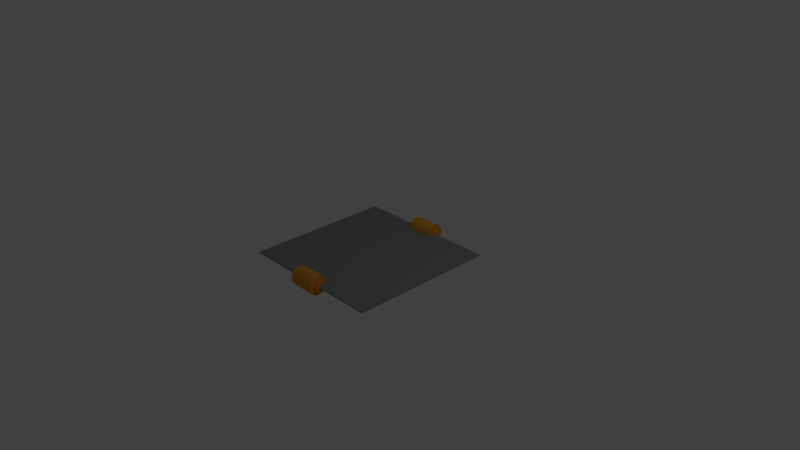 # Source: elecTrap.blend  (saved by Blender 2.79.0; exported with 4.5.12 LTS)
import bpy
from mathutils import Matrix  # noqa: F401  (used for matrix-valued properties, if any)

bpy.ops.wm.read_factory_settings(use_empty=True)
scene = bpy.context.scene
scene.name = 'Scene'

# ---- collections
col_collection_1 = bpy.data.collections.new('Collection 1'); scene.collection.children.link(col_collection_1)

# ---- materials (node trees are filled in below, after node groups)
mat_material_001 = bpy.data.materials.new('Material.001')
mat_material_001.alpha_threshold = 0.0
mat_material_001.use_transparent_shadow = False
mat_material_001.diffuse_color = (0.8, 0.3451, 0.04293, 1.0)
mat_material_001.roughness = 0.5
mat_material_002 = bpy.data.materials.new('Material.002')
mat_material_002.alpha_threshold = 0.0
mat_material_002.use_transparent_shadow = False
mat_material_002.diffuse_color = (0.2529, 0.2529, 0.2529, 1.0)
mat_material_002.specular_color = (0.04955, 0.04955, 0.04955)
mat_material_002.roughness = 0.5
mat_material_002.line_color = (0.0, 0.0, 0.0, 1.0)
mat_material_003 = bpy.data.materials.new('Material.003')
mat_material_003.alpha_threshold = 0.0
mat_material_003.use_transparent_shadow = False
mat_material_003.diffuse_color = (0.8, 0.3451, 0.04293, 1.0)
mat_material_003.roughness = 0.5

# ---- material node trees

# ---- world
world_world = bpy.data.worlds.new('World'); scene.world = world_world
world_world.color = (0.05088, 0.05088, 0.05088)
world_world.use_sun_shadow = False
world_world.sun_shadow_jitter_overblur = 0.0
world_world.cycles.sampling_method = 'MANUAL'

# ---- cameras
cam_camera = bpy.data.cameras.new('Camera')
cam_camera.clip_end = 100.0
cam_camera.lens = 35.0
cam_camera.sensor_width = 32.0
cam_camera.sensor_height = 18.0
cam_camera.ortho_scale = 7.314
cam_camera.dof.focus_distance = 0.0
cam_camera.dof.aperture_fstop = 128.0

# ---- lights
light_lamp = bpy.data.lights.new('Lamp', 'POINT')
light_lamp.transmission_factor = 0.0
light_lamp.cutoff_distance = 30.0
light_lamp.energy = 100.0
light_lamp.shadow_buffer_clip_start = 1.001
light_lamp.shadow_soft_size = 0.1
light_lamp.shadow_maximum_resolution = 0.006
light_lamp.use_absolute_resolution = True

# ---- meshes
me_cylinder_002 = bpy.data.meshes.new('Cylinder.002')
me_cylinder_002.from_pydata([(0.0, 1.0, -1.0), (0.0, 1.0, 1.0), (0.1951, 0.9808, -1.0), (0.1951, 0.9808, 1.0), (0.3827, 0.9239, -1.0), (0.3827, 0.9239, 1.0), (0.5556, 0.8315, -1.0), (0.5556, 0.8315, 1.0), (0.7071, 0.7071, -1.0), (0.7071, 0.7071, 1.0), (0.8315, 0.5556, -1.0), (0.8315, 0.5556, 1.0), (0.9239, 0.3827, -1.0), (0.9239, 0.3827, 1.0), (0.9808, 0.1951, -1.0), (0.9808, 0.1951, 1.0), (1.0, 7.55e-08, -1.0), (1.0, 7.55e-08, 1.0), (0.9808, -0.1951, -1.0), (0.9808, -0.1951, 1.0), (0.9239, -0.3827, -1.0), (0.9239, -0.3827, 1.0), (0.8315, -0.5556, -1.0), (0.8315, -0.5556, 1.0), (0.7071, -0.7071, -1.0), (0.7071, -0.7071, 1.0), (0.5556, -0.8315, -1.0), (0.5556, -0.8315, 1.0), (0.3827, -0.9239, -1.0), (0.3827, -0.9239, 1.0), (0.1951, -0.9808, -1.0), (0.1951, -0.9808, 1.0), (-3.258e-07, -1.0, -1.0), (-3.258e-07, -1.0, 1.0), (-0.1951, -0.9808, -1.0), (-0.1951, -0.9808, 1.0), (-0.3827, -0.9239, -1.0), (-0.3827, -0.9239, 1.0), (-0.5556, -0.8315, -1.0), (-0.5556, -0.8315, 1.0), (-0.7071, -0.7071, -1.0), (-0.7071, -0.7071, 1.0), (-0.8315, -0.5556, -1.0), (-0.8315, -0.5556, 1.0), (-0.9239, -0.3827, -1.0), (-0.9239, -0.3827, 1.0), (-0.9808, -0.1951, -1.0), (-0.9808, -0.1951, 1.0), (-1.0, 9.656e-07, -1.0), (-1.0, 9.656e-07, 1.0), (-0.9808, 0.1951, -1.0), (-0.9808, 0.1951, 1.0), (-0.9239, 0.3827, -1.0), (-0.9239, 0.3827, 1.0), (-0.8315, 0.5556, -1.0), (-0.8315, 0.5556, 1.0), (-0.7071, 0.7071, -1.0), (-0.7071, 0.7071, 1.0), (-0.5556, 0.8315, -1.0), (-0.5556, 0.8315, 1.0), (-0.3827, 0.9239, -1.0), (-0.3827, 0.9239, 1.0), (-0.1951, 0.9808, -1.0), (-0.1951, 0.9808, 1.0), (0.0, 0.625, 57.09), (0.0, 0.625, 65.09), (0.1219, 0.613, 57.09), (0.1219, 0.613, 65.09), (0.2392, 0.5774, 57.09), (0.2392, 0.5774, 65.09), (0.3472, 0.5197, 57.09), (0.3472, 0.5197, 65.09), (0.4419, 0.4419, 57.09), (0.4419, 0.4419, 65.09), (0.5197, 0.3472, 57.09), (0.5197, 0.3472, 65.09), (0.5774, 0.2392, 57.09), (0.5774, 0.2392, 65.09), (0.613, 0.1219, 57.09), (0.613, 0.1219, 65.09), (0.625, 4.719e-08, 57.09), (0.625, 4.719e-08, 65.09), (0.613, -0.1219, 57.09), (0.613, -0.1219, 65.09), (0.5774, -0.2392, 57.09), (0.5774, -0.2392, 65.09), (0.5197, -0.3472, 57.09), (0.5197, -0.3472, 65.09), (0.4419, -0.4419, 57.09), (0.4419, -0.4419, 65.09), (0.3472, -0.5197, 57.09), (0.3472, -0.5197, 65.09), (0.2392, -0.5774, 57.09), (0.2392, -0.5774, 65.09), (0.1219, -0.613, 57.09), (0.1219, -0.613, 65.09), (-2.037e-07, -0.625, 57.09), (-2.037e-07, -0.625, 65.09), (-0.1219, -0.613, 57.09), (-0.1219, -0.613, 65.09), (-0.2392, -0.5774, 57.09), (-0.2392, -0.5774, 65.09), (-0.3472, -0.5197, 57.09), (-0.3472, -0.5197, 65.09), (-0.4419, -0.4419, 57.09), (-0.4419, -0.4419, 65.09), (-0.5197, -0.3472, 57.09), (-0.5197, -0.3472, 65.09), (-0.5774, -0.2392, 57.09), (-0.5774, -0.2392, 65.09), (-0.613, -0.1219, 57.09), (-0.613, -0.1219, 65.09), (-0.625, 6.035e-07, 57.09), (-0.625, 6.035e-07, 65.09), (-0.613, 0.1219, 57.09), (-0.613, 0.1219, 65.09), (-0.5774, 0.2392, 57.09), (-0.5774, 0.2392, 65.09), (-0.5197, 0.3472, 57.09), (-0.5197, 0.3472, 65.09), (-0.4419, 0.4419, 57.09), (-0.4419, 0.4419, 65.09), (-0.3472, 0.5197, 57.09), (-0.3472, 0.5197, 65.09), (-0.2392, 0.5774, 57.09), (-0.2392, 0.5774, 65.09), (-0.1219, 0.613, 57.09), (-0.1219, 0.613, 65.09), (0.0, 1.25, 1.055), (0.0, 1.25, 57.06), (0.2439, 1.226, 1.055), (0.2439, 1.226, 57.06), (0.4784, 1.155, 1.055), (0.4784, 1.155, 57.06), (0.6945, 1.039, 1.055), (0.6945, 1.039, 57.06), (0.8839, 0.8839, 1.055), (0.8839, 0.8839, 57.06), (1.039, 0.6945, 1.055), (1.039, 0.6945, 57.06), (1.155, 0.4784, 1.055), (1.155, 0.4784, 57.06), (1.226, 0.2439, 1.055), (1.226, 0.2439, 57.06), (1.25, 9.437e-08, 1.055), (1.25, 9.437e-08, 57.06), (1.226, -0.2439, 1.055), (1.226, -0.2439, 57.06), (1.155, -0.4784, 1.055), (1.155, -0.4784, 57.06), (1.039, -0.6945, 1.055), (1.039, -0.6945, 57.06), (0.8839, -0.8839, 1.055), (0.8839, -0.8839, 57.06), (0.6945, -1.039, 1.055), (0.6945, -1.039, 57.06), (0.4784, -1.155, 1.055), (0.4784, -1.155, 57.06), (0.2439, -1.226, 1.055), (0.2439, -1.226, 57.06), (-4.073e-07, -1.25, 1.055), (-4.073e-07, -1.25, 57.06), (-0.2439, -1.226, 1.055), (-0.2439, -1.226, 57.06), (-0.4784, -1.155, 1.055), (-0.4784, -1.155, 57.06), (-0.6945, -1.039, 1.055), (-0.6945, -1.039, 57.06), (-0.8839, -0.8839, 1.055), (-0.8839, -0.8839, 57.06), (-1.039, -0.6945, 1.055), (-1.039, -0.6945, 57.06), (-1.155, -0.4784, 1.055), (-1.155, -0.4784, 57.06), (-1.226, -0.2439, 1.055), (-1.226, -0.2439, 57.06), (-1.25, 1.207e-06, 1.055), (-1.25, 1.207e-06, 57.06), (-1.226, 0.2439, 1.055), (-1.226, 0.2439, 57.06), (-1.155, 0.4784, 1.055), (-1.155, 0.4784, 57.06), (-1.039, 0.6945, 1.055), (-1.039, 0.6945, 57.06), (-0.8839, 0.8839, 1.055), (-0.8839, 0.8839, 57.06), (-0.6945, 1.039, 1.055), (-0.6945, 1.039, 57.06), (-0.4784, 1.155, 1.055), (-0.4784, 1.155, 57.06), (-0.2439, 1.226, 1.055), (-0.2439, 1.226, 57.06)], [], [(0, 1, 3, 2), (2, 3, 5, 4), (4, 5, 7, 6), (6, 7, 9, 8), (8, 9, 11, 10), (10, 11, 13, 12), (12, 13, 15, 14), (14, 15, 17, 16), (16, 17, 19, 18), (18, 19, 21, 20), (20, 21, 23, 22), (22, 23, 25, 24), (24, 25, 27, 26), (26, 27, 29, 28), (28, 29, 31, 30), (30, 31, 33, 32), (32, 33, 35, 34), (34, 35, 37, 36), (36, 37, 39, 38), (38, 39, 41, 40), (40, 41, 43, 42), (42, 43, 45, 44), (44, 45, 47, 46), (46, 47, 49, 48), (48, 49, 51, 50), (50, 51, 53, 52), (52, 53, 55, 54), (54, 55, 57, 56), (56, 57, 59, 58), (58, 59, 61, 60), (3, 1, 63, 61, 59, 57, 55, 53, 51, 49, 47, 45, 43, 41, 39, 37, 35, 33, 31, 29, 27, 25, 23, 21, 19, 17, 15, 13, 11, 9, 7, 5), (60, 61, 63, 62), (62, 63, 1, 0), (0, 2, 4, 6, 8, 10, 12, 14, 16, 18, 20, 22, 24, 26, 28, 30, 32, 34, 36, 38, 40, 42, 44, 46, 48, 50, 52, 54, 56, 58, 60, 62), (64, 65, 67, 66), (66, 67, 69, 68), (68, 69, 71, 70), (70, 71, 73, 72), (72, 73, 75, 74), (74, 75, 77, 76), (76, 77, 79, 78), (78, 79, 81, 80), (80, 81, 83, 82), (82, 83, 85, 84), (84, 85, 87, 86), (86, 87, 89, 88), (88, 89, 91, 90), (90, 91, 93, 92), (92, 93, 95, 94), (94, 95, 97, 96), (96, 97, 99, 98), (98, 99, 101, 100), (100, 101, 103, 102), (102, 103, 105, 104), (104, 105, 107, 106), (106, 107, 109, 108), (108, 109, 111, 110), (110, 111, 113, 112), (112, 113, 115, 114), (114, 115, 117, 116), (116, 117, 119, 118), (118, 119, 121, 120), (120, 121, 123, 122), (122, 123, 125, 124), (67, 65, 127, 125, 123, 121, 119, 117, 115, 113, 111, 109, 107, 105, 103, 101, 99, 97, 95, 93, 91, 89, 87, 85, 83, 81, 79, 77, 75, 73, 71, 69), (124, 125, 127, 126), (126, 127, 65, 64), (64, 66, 68, 70, 72, 74, 76, 78, 80, 82, 84, 86, 88, 90, 92, 94, 96, 98, 100, 102, 104, 106, 108, 110, 112, 114, 116, 118, 120, 122, 124, 126), (128, 129, 131, 130), (130, 131, 133, 132), (132, 133, 135, 134), (134, 135, 137, 136), (136, 137, 139, 138), (138, 139, 141, 140), (140, 141, 143, 142), (142, 143, 145, 144), (144, 145, 147, 146), (146, 147, 149, 148), (148, 149, 151, 150), (150, 151, 153, 152), (152, 153, 155, 154), (154, 155, 157, 156), (156, 157, 159, 158), (158, 159, 161, 160), (160, 161, 163, 162), (162, 163, 165, 164), (164, 165, 167, 166), (166, 167, 169, 168), (168, 169, 171, 170), (170, 171, 173, 172), (172, 173, 175, 174), (174, 175, 177, 176), (176, 177, 179, 178), (178, 179, 181, 180), (180, 181, 183, 182), (182, 183, 185, 184), (184, 185, 187, 186), (186, 187, 189, 188), (131, 129, 191, 189, 187, 185, 183, 181, 179, 177, 175, 173, 171, 169, 167, 165, 163, 161, 159, 157, 155, 153, 151, 149, 147, 145, 143, 141, 139, 137, 135, 133), (188, 189, 191, 190), (190, 191, 129, 128), (128, 130, 132, 134, 136, 138, 140, 142, 144, 146, 148, 150, 152, 154, 156, 158, 160, 162, 164, 166, 168, 170, 172, 174, 176, 178, 180, 182, 184, 186, 188, 190)])
me_cylinder_002.materials.append(mat_material_001)
me_cylinder_002.use_remesh_preserve_volume = False
me_cylinder_002.use_remesh_preserve_attributes = False
me_cylinder_002.use_mirror_vertex_groups = False
me_cylinder_002.update()
me_cube = bpy.data.meshes.new('Cube')
me_cube.from_pydata([(1.0, 1.0, -1.0), (1.0, -1.0, -1.0), (-1.0, -1.0, -1.0), (-1.0, 1.0, -1.0), (1.0, 1.0, 1.0), (1.0, -1.0, 1.0), (-1.0, -1.0, 1.0), (-1.0, 1.0, 1.0)], [], [(0, 1, 2, 3), (4, 7, 6, 5), (0, 4, 5, 1), (1, 5, 6, 2), (2, 6, 7, 3), (4, 0, 3, 7)])
me_cube.materials.append(mat_material_002)
me_cube.use_remesh_preserve_volume = False
me_cube.use_remesh_preserve_attributes = False
me_cube.use_mirror_vertex_groups = False
me_cube.update()
me_cylinder_003 = bpy.data.meshes.new('Cylinder.003')
me_cylinder_003.from_pydata([(0.0, 1.0, -1.0), (0.0, 1.0, 1.0), (0.1951, 0.9808, -1.0), (0.1951, 0.9808, 1.0), (0.3827, 0.9239, -1.0), (0.3827, 0.9239, 1.0), (0.5556, 0.8315, -1.0), (0.5556, 0.8315, 1.0), (0.7071, 0.7071, -1.0), (0.7071, 0.7071, 1.0), (0.8315, 0.5556, -1.0), (0.8315, 0.5556, 1.0), (0.9239, 0.3827, -1.0), (0.9239, 0.3827, 1.0), (0.9808, 0.1951, -1.0), (0.9808, 0.1951, 1.0), (1.0, 7.55e-08, -1.0), (1.0, 7.55e-08, 1.0), (0.9808, -0.1951, -1.0), (0.9808, -0.1951, 1.0), (0.9239, -0.3827, -1.0), (0.9239, -0.3827, 1.0), (0.8315, -0.5556, -1.0), (0.8315, -0.5556, 1.0), (0.7071, -0.7071, -1.0), (0.7071, -0.7071, 1.0), (0.5556, -0.8315, -1.0), (0.5556, -0.8315, 1.0), (0.3827, -0.9239, -1.0), (0.3827, -0.9239, 1.0), (0.1951, -0.9808, -1.0), (0.1951, -0.9808, 1.0), (-3.258e-07, -1.0, -1.0), (-3.258e-07, -1.0, 1.0), (-0.1951, -0.9808, -1.0), (-0.1951, -0.9808, 1.0), (-0.3827, -0.9239, -1.0), (-0.3827, -0.9239, 1.0), (-0.5556, -0.8315, -1.0), (-0.5556, -0.8315, 1.0), (-0.7071, -0.7071, -1.0), (-0.7071, -0.7071, 1.0), (-0.8315, -0.5556, -1.0), (-0.8315, -0.5556, 1.0), (-0.9239, -0.3827, -1.0), (-0.9239, -0.3827, 1.0), (-0.9808, -0.1951, -1.0), (-0.9808, -0.1951, 1.0), (-1.0, 9.656e-07, -1.0), (-1.0, 9.656e-07, 1.0), (-0.9808, 0.1951, -1.0), (-0.9808, 0.1951, 1.0), (-0.9239, 0.3827, -1.0), (-0.9239, 0.3827, 1.0), (-0.8315, 0.5556, -1.0), (-0.8315, 0.5556, 1.0), (-0.7071, 0.7071, -1.0), (-0.7071, 0.7071, 1.0), (-0.5556, 0.8315, -1.0), (-0.5556, 0.8315, 1.0), (-0.3827, 0.9239, -1.0), (-0.3827, 0.9239, 1.0), (-0.1951, 0.9808, -1.0), (-0.1951, 0.9808, 1.0), (0.0, 0.625, 57.09), (0.0, 0.625, 65.09), (0.1219, 0.613, 57.09), (0.1219, 0.613, 65.09), (0.2392, 0.5774, 57.09), (0.2392, 0.5774, 65.09), (0.3472, 0.5197, 57.09), (0.3472, 0.5197, 65.09), (0.4419, 0.4419, 57.09), (0.4419, 0.4419, 65.09), (0.5197, 0.3472, 57.09), (0.5197, 0.3472, 65.09), (0.5774, 0.2392, 57.09), (0.5774, 0.2392, 65.09), (0.613, 0.1219, 57.09), (0.613, 0.1219, 65.09), (0.625, 4.719e-08, 57.09), (0.625, 4.719e-08, 65.09), (0.613, -0.1219, 57.09), (0.613, -0.1219, 65.09), (0.5774, -0.2392, 57.09), (0.5774, -0.2392, 65.09), (0.5197, -0.3472, 57.09), (0.5197, -0.3472, 65.09), (0.4419, -0.4419, 57.09), (0.4419, -0.4419, 65.09), (0.3472, -0.5197, 57.09), (0.3472, -0.5197, 65.09), (0.2392, -0.5774, 57.09), (0.2392, -0.5774, 65.09), (0.1219, -0.613, 57.09), (0.1219, -0.613, 65.09), (-2.037e-07, -0.625, 57.09), (-2.037e-07, -0.625, 65.09), (-0.1219, -0.613, 57.09), (-0.1219, -0.613, 65.09), (-0.2392, -0.5774, 57.09), (-0.2392, -0.5774, 65.09), (-0.3472, -0.5197, 57.09), (-0.3472, -0.5197, 65.09), (-0.4419, -0.4419, 57.09), (-0.4419, -0.4419, 65.09), (-0.5197, -0.3472, 57.09), (-0.5197, -0.3472, 65.09), (-0.5774, -0.2392, 57.09), (-0.5774, -0.2392, 65.09), (-0.613, -0.1219, 57.09), (-0.613, -0.1219, 65.09), (-0.625, 6.035e-07, 57.09), (-0.625, 6.035e-07, 65.09), (-0.613, 0.1219, 57.09), (-0.613, 0.1219, 65.09), (-0.5774, 0.2392, 57.09), (-0.5774, 0.2392, 65.09), (-0.5197, 0.3472, 57.09), (-0.5197, 0.3472, 65.09), (-0.4419, 0.4419, 57.09), (-0.4419, 0.4419, 65.09), (-0.3472, 0.5197, 57.09), (-0.3472, 0.5197, 65.09), (-0.2392, 0.5774, 57.09), (-0.2392, 0.5774, 65.09), (-0.1219, 0.613, 57.09), (-0.1219, 0.613, 65.09), (0.0, 1.25, 1.055), (0.0, 1.25, 57.06), (0.2439, 1.226, 1.055), (0.2439, 1.226, 57.06), (0.4784, 1.155, 1.055), (0.4784, 1.155, 57.06), (0.6945, 1.039, 1.055), (0.6945, 1.039, 57.06), (0.8839, 0.8839, 1.055), (0.8839, 0.8839, 57.06), (1.039, 0.6945, 1.055), (1.039, 0.6945, 57.06), (1.155, 0.4784, 1.055), (1.155, 0.4784, 57.06), (1.226, 0.2439, 1.055), (1.226, 0.2439, 57.06), (1.25, 9.437e-08, 1.055), (1.25, 9.437e-08, 57.06), (1.226, -0.2439, 1.055), (1.226, -0.2439, 57.06), (1.155, -0.4784, 1.055), (1.155, -0.4784, 57.06), (1.039, -0.6945, 1.055), (1.039, -0.6945, 57.06), (0.8839, -0.8839, 1.055), (0.8839, -0.8839, 57.06), (0.6945, -1.039, 1.055), (0.6945, -1.039, 57.06), (0.4784, -1.155, 1.055), (0.4784, -1.155, 57.06), (0.2439, -1.226, 1.055), (0.2439, -1.226, 57.06), (-4.073e-07, -1.25, 1.055), (-4.073e-07, -1.25, 57.06), (-0.2439, -1.226, 1.055), (-0.2439, -1.226, 57.06), (-0.4784, -1.155, 1.055), (-0.4784, -1.155, 57.06), (-0.6945, -1.039, 1.055), (-0.6945, -1.039, 57.06), (-0.8839, -0.8839, 1.055), (-0.8839, -0.8839, 57.06), (-1.039, -0.6945, 1.055), (-1.039, -0.6945, 57.06), (-1.155, -0.4784, 1.055), (-1.155, -0.4784, 57.06), (-1.226, -0.2439, 1.055), (-1.226, -0.2439, 57.06), (-1.25, 1.207e-06, 1.055), (-1.25, 1.207e-06, 57.06), (-1.226, 0.2439, 1.055), (-1.226, 0.2439, 57.06), (-1.155, 0.4784, 1.055), (-1.155, 0.4784, 57.06), (-1.039, 0.6945, 1.055), (-1.039, 0.6945, 57.06), (-0.8839, 0.8839, 1.055), (-0.8839, 0.8839, 57.06), (-0.6945, 1.039, 1.055), (-0.6945, 1.039, 57.06), (-0.4784, 1.155, 1.055), (-0.4784, 1.155, 57.06), (-0.2439, 1.226, 1.055), (-0.2439, 1.226, 57.06)], [], [(0, 1, 3, 2), (2, 3, 5, 4), (4, 5, 7, 6), (6, 7, 9, 8), (8, 9, 11, 10), (10, 11, 13, 12), (12, 13, 15, 14), (14, 15, 17, 16), (16, 17, 19, 18), (18, 19, 21, 20), (20, 21, 23, 22), (22, 23, 25, 24), (24, 25, 27, 26), (26, 27, 29, 28), (28, 29, 31, 30), (30, 31, 33, 32), (32, 33, 35, 34), (34, 35, 37, 36), (36, 37, 39, 38), (38, 39, 41, 40), (40, 41, 43, 42), (42, 43, 45, 44), (44, 45, 47, 46), (46, 47, 49, 48), (48, 49, 51, 50), (50, 51, 53, 52), (52, 53, 55, 54), (54, 55, 57, 56), (56, 57, 59, 58), (58, 59, 61, 60), (3, 1, 63, 61, 59, 57, 55, 53, 51, 49, 47, 45, 43, 41, 39, 37, 35, 33, 31, 29, 27, 25, 23, 21, 19, 17, 15, 13, 11, 9, 7, 5), (60, 61, 63, 62), (62, 63, 1, 0), (0, 2, 4, 6, 8, 10, 12, 14, 16, 18, 20, 22, 24, 26, 28, 30, 32, 34, 36, 38, 40, 42, 44, 46, 48, 50, 52, 54, 56, 58, 60, 62), (64, 65, 67, 66), (66, 67, 69, 68), (68, 69, 71, 70), (70, 71, 73, 72), (72, 73, 75, 74), (74, 75, 77, 76), (76, 77, 79, 78), (78, 79, 81, 80), (80, 81, 83, 82), (82, 83, 85, 84), (84, 85, 87, 86), (86, 87, 89, 88), (88, 89, 91, 90), (90, 91, 93, 92), (92, 93, 95, 94), (94, 95, 97, 96), (96, 97, 99, 98), (98, 99, 101, 100), (100, 101, 103, 102), (102, 103, 105, 104), (104, 105, 107, 106), (106, 107, 109, 108), (108, 109, 111, 110), (110, 111, 113, 112), (112, 113, 115, 114), (114, 115, 117, 116), (116, 117, 119, 118), (118, 119, 121, 120), (120, 121, 123, 122), (122, 123, 125, 124), (67, 65, 127, 125, 123, 121, 119, 117, 115, 113, 111, 109, 107, 105, 103, 101, 99, 97, 95, 93, 91, 89, 87, 85, 83, 81, 79, 77, 75, 73, 71, 69), (124, 125, 127, 126), (126, 127, 65, 64), (64, 66, 68, 70, 72, 74, 76, 78, 80, 82, 84, 86, 88, 90, 92, 94, 96, 98, 100, 102, 104, 106, 108, 110, 112, 114, 116, 118, 120, 122, 124, 126), (128, 129, 131, 130), (130, 131, 133, 132), (132, 133, 135, 134), (134, 135, 137, 136), (136, 137, 139, 138), (138, 139, 141, 140), (140, 141, 143, 142), (142, 143, 145, 144), (144, 145, 147, 146), (146, 147, 149, 148), (148, 149, 151, 150), (150, 151, 153, 152), (152, 153, 155, 154), (154, 155, 157, 156), (156, 157, 159, 158), (158, 159, 161, 160), (160, 161, 163, 162), (162, 163, 165, 164), (164, 165, 167, 166), (166, 167, 169, 168), (168, 169, 171, 170), (170, 171, 173, 172), (172, 173, 175, 174), (174, 175, 177, 176), (176, 177, 179, 178), (178, 179, 181, 180), (180, 181, 183, 182), (182, 183, 185, 184), (184, 185, 187, 186), (186, 187, 189, 188), (131, 129, 191, 189, 187, 185, 183, 181, 179, 177, 175, 173, 171, 169, 167, 165, 163, 161, 159, 157, 155, 153, 151, 149, 147, 145, 143, 141, 139, 137, 135, 133), (188, 189, 191, 190), (190, 191, 129, 128), (128, 130, 132, 134, 136, 138, 140, 142, 144, 146, 148, 150, 152, 154, 156, 158, 160, 162, 164, 166, 168, 170, 172, 174, 176, 178, 180, 182, 184, 186, 188, 190)])
me_cylinder_003.materials.append(mat_material_003)
me_cylinder_003.use_remesh_preserve_volume = False
me_cylinder_003.use_remesh_preserve_attributes = False
me_cylinder_003.use_mirror_vertex_groups = False
me_cylinder_003.update()

# ---- objects
ob_lamp = bpy.data.objects.new('Lamp', light_lamp)
ob_camera = bpy.data.objects.new('Camera', cam_camera)
ob_cylinder_002 = bpy.data.objects.new('Cylinder.002', me_cylinder_002)
ob_cube = bpy.data.objects.new('Cube', me_cube)
ob_cylinder_000 = bpy.data.objects.new('Cylinder.000', me_cylinder_003)

# ---- transforms, parenting, visibility, modifiers, constraints
ob_lamp.location = (4.076, 1.005, 5.904)
ob_lamp.rotation_euler = (0.6503, 0.05522, 1.866)
ob_lamp.lock_rotations_4d = False
ob_lamp.empty_display_type = 'ARROWS'
ob_lamp.color = (0.0, 0.0, 0.0, 0.0)
ob_lamp.lineart.crease_threshold = 0.0
ob_camera.location = (7.481, -6.508, 5.344)
ob_camera.rotation_euler = (1.109, 0.0, 0.8149)
ob_camera.lock_rotations_4d = False
ob_camera.empty_display_type = 'ARROWS'
ob_camera.color = (0.0, 0.0, 0.0, 0.0)
ob_camera.display_type = 'WIRE'
ob_camera.lineart.crease_threshold = 0.0
ob_cylinder_002.location = (-0.1834, -0.9791, -0.001825)
ob_cylinder_002.rotation_euler = (2.373e-05, 1.572, 2.369e-05)
ob_cylinder_002.scale = (0.1023, 0.1023, 0.006395)
ob_cylinder_002.lineart.crease_threshold = 0.0
ob_cube.location = (0.0, 0.0, 0.0)
ob_cube.scale = (1.0, 1.0, 0.01)
ob_cube.lock_rotations_4d = False
ob_cube.empty_display_type = 'ARROWS'
ob_cube.lineart.crease_threshold = 0.0
ob_cylinder_000.location = (-0.1834, 1.016, -0.001825)
ob_cylinder_000.rotation_euler = (2.373e-05, 1.572, 2.369e-05)
ob_cylinder_000.scale = (0.1023, 0.1023, 0.006395)
ob_cylinder_000.lineart.crease_threshold = 0.0

# ---- collection membership
col_collection_1.objects.link(ob_lamp)
col_collection_1.objects.link(ob_camera)
col_collection_1.objects.link(ob_cylinder_002)
col_collection_1.objects.link(ob_cube)
col_collection_1.objects.link(ob_cylinder_000)

# ---- scene / render settings (as saved in the file)
scene.camera = ob_camera
scene.frame_start = 1; scene.frame_end = 250; scene.frame_set(1)
scene.render.engine = 'BLENDER_EEVEE_NEXT'
scene.render.resolution_percentage = 50
scene.render.dither_intensity = 0.0
scene.cycles.use_denoising = False
scene.cycles.samples = 128
scene.cycles.sampling_pattern = 'TABULATED_SOBOL'
scene.cycles.use_adaptive_sampling = False
scene.cycles.use_light_tree = False
scene.cycles.blur_glossy = 0.0
scene.cycles.sample_clamp_indirect = 0.0
scene.view_settings.view_transform = 'Standard'
bpy.context.view_layer.update()
